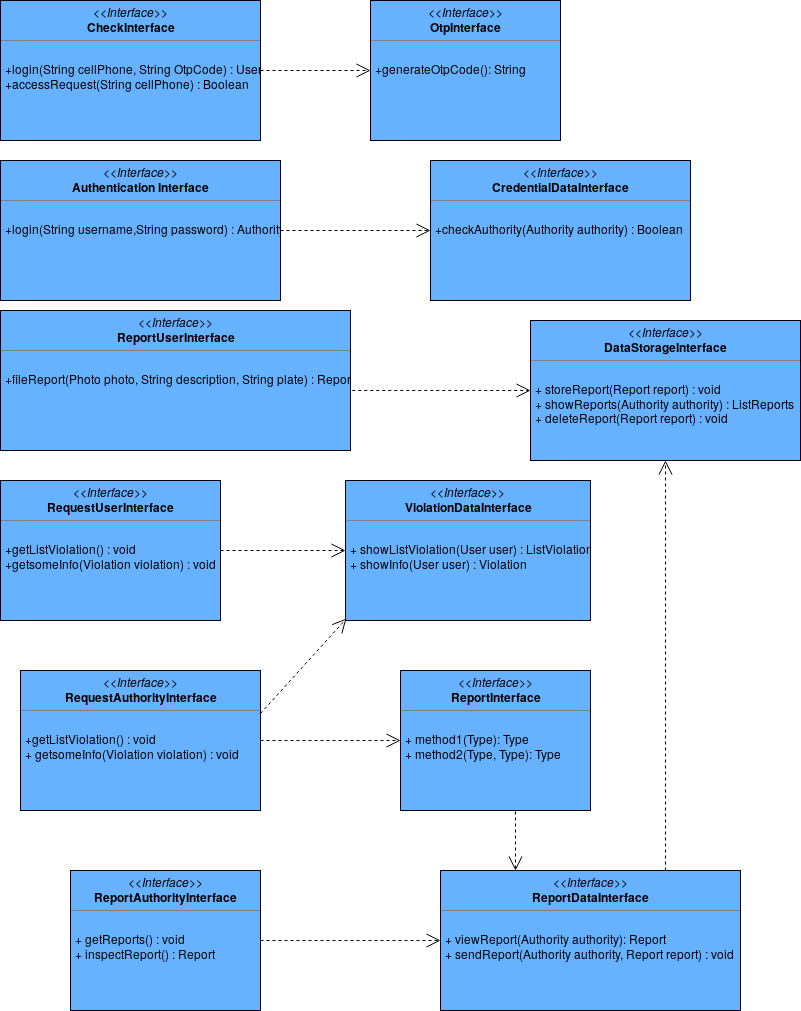

The diagram above was exported from draw.io. Its source (the exported page's mxGraphModel, read from the mxfile embedded in the PNG):
<mxGraphModel dx="1502" dy="688" grid="1" gridSize="10" guides="1" tooltips="1" connect="1" arrows="1" fold="1" page="1" pageScale="1" pageWidth="850" pageHeight="1100" math="0" shadow="0">
  <root>
    <mxCell id="0" />
    <mxCell id="1" parent="0" />
    <mxCell id="vwVrZ6Xme_Kplp1JelSU-13" value="&lt;p style=&quot;margin: 0px ; margin-top: 4px ; text-align: center&quot;&gt;&lt;i&gt;&amp;lt;&amp;lt;Interface&amp;gt;&amp;gt;&lt;/i&gt;&lt;br&gt;&lt;b&gt;CheckInterface&lt;/b&gt;&lt;/p&gt;&lt;hr size=&quot;1&quot;&gt;&lt;br&gt;&lt;p style=&quot;margin: 0px ; margin-left: 4px&quot;&gt;+login(String cellPhone, String OtpCode) : User&lt;/p&gt;&lt;p style=&quot;margin: 0px ; margin-left: 4px&quot;&gt;+accessRequest(String cellPhone) : Boolean&lt;br&gt;&lt;/p&gt;" style="verticalAlign=top;align=left;overflow=fill;fontSize=12;fontFamily=Helvetica;html=1;fillColor=#66B2FF;" parent="1" vertex="1">
      <mxGeometry x="40" y="50" width="260" height="140" as="geometry" />
    </mxCell>
    <mxCell id="vwVrZ6Xme_Kplp1JelSU-15" value="&lt;p style=&quot;margin: 0px ; margin-top: 4px ; text-align: center&quot;&gt;&lt;i&gt;&amp;lt;&amp;lt;Interface&amp;gt;&amp;gt;&lt;/i&gt;&lt;br&gt;&lt;b&gt;OtpInterface&lt;/b&gt;&lt;/p&gt;&lt;hr size=&quot;1&quot;&gt;&lt;br&gt;&lt;p style=&quot;margin: 0px ; margin-left: 4px&quot;&gt;+generateOtpCode(): String&lt;br&gt;&lt;/p&gt;" style="verticalAlign=top;align=left;overflow=fill;fontSize=12;fontFamily=Helvetica;html=1;fillColor=#66B2FF;" parent="1" vertex="1">
      <mxGeometry x="410" y="50" width="190" height="140" as="geometry" />
    </mxCell>
    <mxCell id="vwVrZ6Xme_Kplp1JelSU-16" value="&lt;p style=&quot;margin: 0px ; margin-top: 4px ; text-align: center&quot;&gt;&lt;i&gt;&amp;lt;&amp;lt;Interface&amp;gt;&amp;gt;&lt;/i&gt;&lt;br&gt;&lt;b&gt;ReportUserInterface&lt;/b&gt;&lt;/p&gt;&lt;hr size=&quot;1&quot;&gt;&lt;br&gt;&lt;p style=&quot;margin: 0px ; margin-left: 4px&quot;&gt;+fileReport(Photo photo, String description, String plate) : Report&lt;br&gt;&lt;/p&gt;" style="verticalAlign=top;align=left;overflow=fill;fontSize=12;fontFamily=Helvetica;html=1;fillColor=#66B2FF;" parent="1" vertex="1">
      <mxGeometry x="40" y="360" width="350" height="140" as="geometry" />
    </mxCell>
    <mxCell id="vwVrZ6Xme_Kplp1JelSU-17" value="&lt;p style=&quot;margin: 0px ; margin-top: 4px ; text-align: center&quot;&gt;&lt;i&gt;&amp;lt;&amp;lt;Interface&amp;gt;&amp;gt;&lt;/i&gt;&lt;br&gt;&lt;b&gt;DataStorageInterface&lt;/b&gt;&lt;/p&gt;&lt;hr size=&quot;1&quot;&gt;&lt;br&gt;&lt;p style=&quot;margin: 0px ; margin-left: 4px&quot;&gt;+ storeReport(Report report) : void&lt;br&gt;+ showReports(Authority authority) : ListReports&lt;/p&gt;&lt;p style=&quot;margin: 0px ; margin-left: 4px&quot;&gt;+ deleteReport(Report report) : void&lt;br&gt;&lt;/p&gt;" style="verticalAlign=top;align=left;overflow=fill;fontSize=12;fontFamily=Helvetica;html=1;fillColor=#66B2FF;" parent="1" vertex="1">
      <mxGeometry x="570" y="370" width="270" height="140" as="geometry" />
    </mxCell>
    <mxCell id="vwVrZ6Xme_Kplp1JelSU-18" value="&lt;p style=&quot;margin: 0px ; margin-top: 4px ; text-align: center&quot;&gt;&lt;i&gt;&amp;lt;&amp;lt;Interface&amp;gt;&amp;gt;&lt;/i&gt;&lt;br&gt;&lt;b&gt;RequestUserInterface&lt;/b&gt;&lt;/p&gt;&lt;hr size=&quot;1&quot;&gt;&lt;br&gt;&lt;p style=&quot;margin: 0px ; margin-left: 4px&quot;&gt;+getListViolation() : void&lt;/p&gt;&lt;p style=&quot;margin: 0px ; margin-left: 4px&quot;&gt;+getsomeInfo(Violation violation) : void&lt;br&gt;&lt;/p&gt;" style="verticalAlign=top;align=left;overflow=fill;fontSize=12;fontFamily=Helvetica;html=1;fillColor=#66B2FF;" parent="1" vertex="1">
      <mxGeometry x="40" y="530" width="220" height="140" as="geometry" />
    </mxCell>
    <mxCell id="vwVrZ6Xme_Kplp1JelSU-19" value="&lt;p style=&quot;margin: 0px ; margin-top: 4px ; text-align: center&quot;&gt;&lt;i&gt;&amp;lt;&amp;lt;Interface&amp;gt;&amp;gt;&lt;/i&gt;&lt;br&gt;&lt;b&gt;RequestAuthorityInterface&lt;/b&gt;&lt;/p&gt;&lt;hr size=&quot;1&quot;&gt;&lt;br&gt;&lt;p style=&quot;margin: 0px ; margin-left: 4px&quot;&gt;+getListViolation() : void&lt;br&gt;+ getsomeInfo(Violation violation) : void&lt;br&gt;&lt;/p&gt;" style="verticalAlign=top;align=left;overflow=fill;fontSize=12;fontFamily=Helvetica;html=1;fillColor=#66B2FF;" parent="1" vertex="1">
      <mxGeometry x="60" y="720" width="240" height="140" as="geometry" />
    </mxCell>
    <mxCell id="vwVrZ6Xme_Kplp1JelSU-20" value="&lt;p style=&quot;margin: 0px ; margin-top: 4px ; text-align: center&quot;&gt;&lt;i&gt;&amp;lt;&amp;lt;Interface&amp;gt;&amp;gt;&lt;/i&gt;&lt;br&gt;&lt;b&gt;ReportAuthorityInterface&lt;/b&gt;&lt;/p&gt;&lt;hr size=&quot;1&quot;&gt;&lt;br&gt;&lt;p style=&quot;margin: 0px ; margin-left: 4px&quot;&gt;+ getReports() : void&lt;br&gt;+ inspectReport() : Report&lt;br&gt;&lt;/p&gt;" style="verticalAlign=top;align=left;overflow=fill;fontSize=12;fontFamily=Helvetica;html=1;fillColor=#66B2FF;" parent="1" vertex="1">
      <mxGeometry x="110" y="920" width="190" height="140" as="geometry" />
    </mxCell>
    <mxCell id="vwVrZ6Xme_Kplp1JelSU-21" value="&lt;p style=&quot;margin: 0px ; margin-top: 4px ; text-align: center&quot;&gt;&lt;i&gt;&amp;lt;&amp;lt;Interface&amp;gt;&amp;gt;&lt;/i&gt;&lt;br&gt;&lt;b&gt;Authentication Interface&lt;/b&gt;&lt;/p&gt;&lt;hr size=&quot;1&quot;&gt;&lt;br&gt;&lt;p style=&quot;margin: 0px ; margin-left: 4px&quot;&gt;+login(String username,String password) : Authority&lt;br&gt;&lt;/p&gt;" style="verticalAlign=top;align=left;overflow=fill;fontSize=12;fontFamily=Helvetica;html=1;fillColor=#66B2FF;" parent="1" vertex="1">
      <mxGeometry x="40" y="210" width="280" height="140" as="geometry" />
    </mxCell>
    <mxCell id="vwVrZ6Xme_Kplp1JelSU-22" value="&lt;p style=&quot;margin: 0px ; margin-top: 4px ; text-align: center&quot;&gt;&lt;i&gt;&amp;lt;&amp;lt;Interface&amp;gt;&amp;gt;&lt;/i&gt;&lt;br&gt;&lt;b&gt;ReportInterface&lt;/b&gt;&lt;/p&gt;&lt;hr size=&quot;1&quot;&gt;&lt;br&gt;&lt;p style=&quot;margin: 0px ; margin-left: 4px&quot;&gt;+ method1(Type): Type&lt;br&gt;+ method2(Type, Type): Type&lt;/p&gt;" style="verticalAlign=top;align=left;overflow=fill;fontSize=12;fontFamily=Helvetica;html=1;fillColor=#66B2FF;" parent="1" vertex="1">
      <mxGeometry x="440" y="720" width="190" height="140" as="geometry" />
    </mxCell>
    <mxCell id="vwVrZ6Xme_Kplp1JelSU-23" value="&lt;p style=&quot;margin: 0px ; margin-top: 4px ; text-align: center&quot;&gt;&lt;i&gt;&amp;lt;&amp;lt;Interface&amp;gt;&amp;gt;&lt;/i&gt;&lt;br&gt;&lt;b&gt;ViolationDataInterface&lt;/b&gt;&lt;/p&gt;&lt;hr size=&quot;1&quot;&gt;&lt;br&gt;&lt;p style=&quot;margin: 0px ; margin-left: 4px&quot;&gt;+ showListViolation(User user) : ListViolation&lt;br&gt;+ showInfo(User user) : Violation&lt;br&gt;&lt;/p&gt;" style="verticalAlign=top;align=left;overflow=fill;fontSize=12;fontFamily=Helvetica;html=1;fillColor=#66B2FF;" parent="1" vertex="1">
      <mxGeometry x="385" y="530" width="245" height="140" as="geometry" />
    </mxCell>
    <mxCell id="vwVrZ6Xme_Kplp1JelSU-24" value="&lt;p style=&quot;margin: 0px ; margin-top: 4px ; text-align: center&quot;&gt;&lt;i&gt;&amp;lt;&amp;lt;Interface&amp;gt;&amp;gt;&lt;/i&gt;&lt;br&gt;&lt;b&gt;ReportDataInterface&lt;/b&gt;&lt;/p&gt;&lt;hr size=&quot;1&quot;&gt;&lt;br&gt;&lt;p style=&quot;margin: 0px ; margin-left: 4px&quot;&gt;+ viewReport(Authority authority): Report&lt;br&gt;+ sendReport(Authority authority, Report report) : void&lt;br&gt;&lt;/p&gt;" style="verticalAlign=top;align=left;overflow=fill;fontSize=12;fontFamily=Helvetica;html=1;fillColor=#66B2FF;" parent="1" vertex="1">
      <mxGeometry x="480" y="920" width="300" height="140" as="geometry" />
    </mxCell>
    <mxCell id="vwVrZ6Xme_Kplp1JelSU-25" value="&lt;p style=&quot;margin: 0px ; margin-top: 4px ; text-align: center&quot;&gt;&lt;i&gt;&amp;lt;&amp;lt;Interface&amp;gt;&amp;gt;&lt;/i&gt;&lt;br&gt;&lt;b&gt;CredentialDataInterface&lt;/b&gt;&lt;/p&gt;&lt;hr size=&quot;1&quot;&gt;&lt;br&gt;&lt;p style=&quot;margin: 0px ; margin-left: 4px&quot;&gt;+checkAuthority(Authority authority) : Boolean&lt;br&gt;&lt;/p&gt;" style="verticalAlign=top;align=left;overflow=fill;fontSize=12;fontFamily=Helvetica;html=1;fillColor=#66B2FF;" parent="1" vertex="1">
      <mxGeometry x="470" y="210" width="260" height="140" as="geometry" />
    </mxCell>
    <mxCell id="vwVrZ6Xme_Kplp1JelSU-27" value="" style="endArrow=open;endSize=12;dashed=1;html=1;" parent="1" source="vwVrZ6Xme_Kplp1JelSU-19" target="vwVrZ6Xme_Kplp1JelSU-22" edge="1">
      <mxGeometry width="160" relative="1" as="geometry">
        <mxPoint x="60" y="1160" as="sourcePoint" />
        <mxPoint x="220" y="1160" as="targetPoint" />
      </mxGeometry>
    </mxCell>
    <mxCell id="vwVrZ6Xme_Kplp1JelSU-29" value="" style="endArrow=open;endSize=12;dashed=1;html=1;exitX=1;exitY=0.5;exitDx=0;exitDy=0;entryX=0;entryY=0.5;entryDx=0;entryDy=0;" parent="1" source="vwVrZ6Xme_Kplp1JelSU-18" target="vwVrZ6Xme_Kplp1JelSU-23" edge="1">
      <mxGeometry width="160" relative="1" as="geometry">
        <mxPoint x="250" y="850.9677419354839" as="sourcePoint" />
        <mxPoint x="370" y="789.0322580645161" as="targetPoint" />
      </mxGeometry>
    </mxCell>
    <mxCell id="vwVrZ6Xme_Kplp1JelSU-30" value="" style="endArrow=open;endSize=12;dashed=1;html=1;exitX=1;exitY=0.5;exitDx=0;exitDy=0;entryX=0;entryY=0.5;entryDx=0;entryDy=0;" parent="1" source="vwVrZ6Xme_Kplp1JelSU-20" target="vwVrZ6Xme_Kplp1JelSU-24" edge="1">
      <mxGeometry width="160" relative="1" as="geometry">
        <mxPoint x="260" y="860.9677419354839" as="sourcePoint" />
        <mxPoint x="380" y="799.0322580645161" as="targetPoint" />
      </mxGeometry>
    </mxCell>
    <mxCell id="vwVrZ6Xme_Kplp1JelSU-31" value="" style="endArrow=open;endSize=12;dashed=1;html=1;exitX=1;exitY=0.5;exitDx=0;exitDy=0;entryX=0;entryY=0.5;entryDx=0;entryDy=0;" parent="1" source="vwVrZ6Xme_Kplp1JelSU-13" target="vwVrZ6Xme_Kplp1JelSU-15" edge="1">
      <mxGeometry width="160" relative="1" as="geometry">
        <mxPoint x="620" y="350" as="sourcePoint" />
        <mxPoint x="350" y="59.0322580645161" as="targetPoint" />
        <Array as="points" />
      </mxGeometry>
    </mxCell>
    <mxCell id="vwVrZ6Xme_Kplp1JelSU-34" value="" style="endArrow=open;endSize=12;dashed=1;html=1;exitX=1;exitY=0.5;exitDx=0;exitDy=0;entryX=0;entryY=0.5;entryDx=0;entryDy=0;" parent="1" source="vwVrZ6Xme_Kplp1JelSU-21" edge="1" target="vwVrZ6Xme_Kplp1JelSU-25">
      <mxGeometry width="160" relative="1" as="geometry">
        <mxPoint x="695" y="270" as="sourcePoint" />
        <mxPoint x="820" y="120" as="targetPoint" />
        <Array as="points" />
      </mxGeometry>
    </mxCell>
    <mxCell id="vwVrZ6Xme_Kplp1JelSU-35" value="" style="endArrow=open;endSize=12;dashed=1;html=1;entryX=0;entryY=0.5;entryDx=0;entryDy=0;exitX=1.005;exitY=0.571;exitDx=0;exitDy=0;exitPerimeter=0;" parent="1" target="vwVrZ6Xme_Kplp1JelSU-17" edge="1" source="vwVrZ6Xme_Kplp1JelSU-16">
      <mxGeometry width="160" relative="1" as="geometry">
        <mxPoint x="240" y="288" as="sourcePoint" />
        <mxPoint x="310" y="450" as="targetPoint" />
        <Array as="points" />
      </mxGeometry>
    </mxCell>
    <mxCell id="vwVrZ6Xme_Kplp1JelSU-36" value="" style="endArrow=open;endSize=12;dashed=1;html=1;exitX=0.75;exitY=0;exitDx=0;exitDy=0;entryX=0.5;entryY=1;entryDx=0;entryDy=0;" parent="1" source="vwVrZ6Xme_Kplp1JelSU-24" target="vwVrZ6Xme_Kplp1JelSU-17" edge="1">
      <mxGeometry width="160" relative="1" as="geometry">
        <mxPoint x="630" y="705" as="sourcePoint" />
        <mxPoint x="780" y="615" as="targetPoint" />
      </mxGeometry>
    </mxCell>
    <mxCell id="vwVrZ6Xme_Kplp1JelSU-37" value="" style="endArrow=open;endSize=12;dashed=1;html=1;entryX=0.25;entryY=0;entryDx=0;entryDy=0;" parent="1" target="vwVrZ6Xme_Kplp1JelSU-24" edge="1">
      <mxGeometry width="160" relative="1" as="geometry">
        <mxPoint x="555" y="861" as="sourcePoint" />
        <mxPoint x="490" y="1000" as="targetPoint" />
      </mxGeometry>
    </mxCell>
    <mxCell id="vwVrZ6Xme_Kplp1JelSU-38" value="" style="endArrow=open;endSize=12;dashed=1;html=1;entryX=0.004;entryY=0.986;entryDx=0;entryDy=0;exitX=1;exitY=0.307;exitDx=0;exitDy=0;exitPerimeter=0;entryPerimeter=0;" parent="1" edge="1" target="vwVrZ6Xme_Kplp1JelSU-23" source="vwVrZ6Xme_Kplp1JelSU-19">
      <mxGeometry width="160" relative="1" as="geometry">
        <mxPoint x="476.05919162905184" y="577" as="sourcePoint" />
        <mxPoint x="477.9499999999998" y="452.03999999999996" as="targetPoint" />
      </mxGeometry>
    </mxCell>
  </root>
</mxGraphModel>